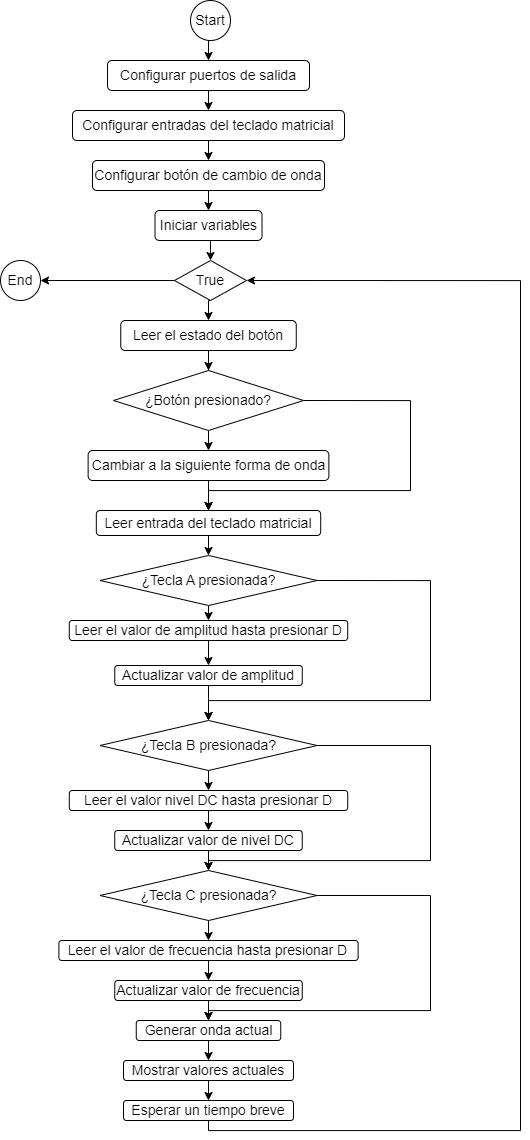

The diagram above was exported from draw.io. Its source (the exported page's mxGraphModel, read from the mxfile embedded in the PNG):
<mxGraphModel dx="1444" dy="749" grid="1" gridSize="10" guides="1" tooltips="1" connect="1" arrows="1" fold="1" page="1" pageScale="1" pageWidth="827" pageHeight="1169" math="0" shadow="0">
  <root>
    <mxCell id="0" />
    <mxCell id="1" parent="0" />
    <mxCell id="I583Mahz1fHZpdKf3AXu-4" style="edgeStyle=orthogonalEdgeStyle;rounded=0;orthogonalLoop=1;jettySize=auto;html=1;exitX=0.5;exitY=1;exitDx=0;exitDy=0;entryX=0.5;entryY=0;entryDx=0;entryDy=0;fontSize=14;" edge="1" parent="1" source="I583Mahz1fHZpdKf3AXu-1" target="I583Mahz1fHZpdKf3AXu-2">
      <mxGeometry relative="1" as="geometry" />
    </mxCell>
    <mxCell id="I583Mahz1fHZpdKf3AXu-1" value="&lt;font style=&quot;font-size: 14px;&quot;&gt;Start&lt;/font&gt;" style="ellipse;whiteSpace=wrap;html=1;aspect=fixed;fontSize=14;" vertex="1" parent="1">
      <mxGeometry x="390" width="40" height="40" as="geometry" />
    </mxCell>
    <mxCell id="I583Mahz1fHZpdKf3AXu-5" style="edgeStyle=orthogonalEdgeStyle;rounded=0;orthogonalLoop=1;jettySize=auto;html=1;exitX=0.5;exitY=1;exitDx=0;exitDy=0;entryX=0.5;entryY=0;entryDx=0;entryDy=0;fontSize=14;" edge="1" parent="1" source="I583Mahz1fHZpdKf3AXu-2" target="I583Mahz1fHZpdKf3AXu-3">
      <mxGeometry relative="1" as="geometry" />
    </mxCell>
    <mxCell id="I583Mahz1fHZpdKf3AXu-2" value="&lt;font style=&quot;font-size: 14px;&quot;&gt;Configurar puertos de salida&lt;/font&gt;" style="rounded=1;whiteSpace=wrap;html=1;fontSize=14;" vertex="1" parent="1">
      <mxGeometry x="307.01" y="60" width="202" height="30" as="geometry" />
    </mxCell>
    <mxCell id="I583Mahz1fHZpdKf3AXu-7" style="edgeStyle=orthogonalEdgeStyle;rounded=0;orthogonalLoop=1;jettySize=auto;html=1;exitX=0.5;exitY=1;exitDx=0;exitDy=0;entryX=0.5;entryY=0;entryDx=0;entryDy=0;fontSize=14;" edge="1" parent="1" source="I583Mahz1fHZpdKf3AXu-3" target="I583Mahz1fHZpdKf3AXu-6">
      <mxGeometry relative="1" as="geometry" />
    </mxCell>
    <mxCell id="I583Mahz1fHZpdKf3AXu-3" value="&lt;font style=&quot;font-size: 14px;&quot;&gt;Configurar entradas del teclado matricial&lt;/font&gt;" style="rounded=1;whiteSpace=wrap;html=1;fontSize=14;" vertex="1" parent="1">
      <mxGeometry x="272" y="110" width="272" height="30" as="geometry" />
    </mxCell>
    <mxCell id="I583Mahz1fHZpdKf3AXu-9" style="edgeStyle=orthogonalEdgeStyle;rounded=0;orthogonalLoop=1;jettySize=auto;html=1;exitX=0.5;exitY=1;exitDx=0;exitDy=0;entryX=0.5;entryY=0;entryDx=0;entryDy=0;fontSize=14;" edge="1" parent="1" source="I583Mahz1fHZpdKf3AXu-6" target="I583Mahz1fHZpdKf3AXu-8">
      <mxGeometry relative="1" as="geometry" />
    </mxCell>
    <mxCell id="I583Mahz1fHZpdKf3AXu-6" value="&lt;font style=&quot;font-size: 14px;&quot;&gt;Configurar botón de cambio de onda&lt;/font&gt;" style="rounded=1;whiteSpace=wrap;html=1;fontSize=14;" vertex="1" parent="1">
      <mxGeometry x="292" y="160" width="232" height="30" as="geometry" />
    </mxCell>
    <mxCell id="I583Mahz1fHZpdKf3AXu-17" style="edgeStyle=orthogonalEdgeStyle;rounded=0;orthogonalLoop=1;jettySize=auto;html=1;exitX=0.5;exitY=1;exitDx=0;exitDy=0;entryX=0.5;entryY=0;entryDx=0;entryDy=0;fontSize=14;" edge="1" parent="1" source="I583Mahz1fHZpdKf3AXu-8" target="I583Mahz1fHZpdKf3AXu-10">
      <mxGeometry relative="1" as="geometry" />
    </mxCell>
    <mxCell id="I583Mahz1fHZpdKf3AXu-8" value="&lt;font style=&quot;font-size: 14px;&quot;&gt;Iniciar variables&lt;/font&gt;" style="rounded=1;whiteSpace=wrap;html=1;fontSize=14;" vertex="1" parent="1">
      <mxGeometry x="354.51" y="210" width="107" height="30" as="geometry" />
    </mxCell>
    <mxCell id="I583Mahz1fHZpdKf3AXu-14" style="edgeStyle=orthogonalEdgeStyle;rounded=0;orthogonalLoop=1;jettySize=auto;html=1;exitX=0.5;exitY=1;exitDx=0;exitDy=0;entryX=0.5;entryY=0;entryDx=0;entryDy=0;fontSize=14;" edge="1" parent="1" source="I583Mahz1fHZpdKf3AXu-10" target="I583Mahz1fHZpdKf3AXu-11">
      <mxGeometry relative="1" as="geometry" />
    </mxCell>
    <mxCell id="I583Mahz1fHZpdKf3AXu-61" style="edgeStyle=orthogonalEdgeStyle;rounded=0;orthogonalLoop=1;jettySize=auto;html=1;exitX=0;exitY=0.5;exitDx=0;exitDy=0;entryX=1;entryY=0.5;entryDx=0;entryDy=0;" edge="1" parent="1" source="I583Mahz1fHZpdKf3AXu-10" target="I583Mahz1fHZpdKf3AXu-60">
      <mxGeometry relative="1" as="geometry" />
    </mxCell>
    <mxCell id="I583Mahz1fHZpdKf3AXu-10" value="&lt;font style=&quot;font-size: 14px;&quot;&gt;True&lt;/font&gt;" style="rhombus;whiteSpace=wrap;html=1;fontSize=14;" vertex="1" parent="1">
      <mxGeometry x="374" y="260" width="72" height="40" as="geometry" />
    </mxCell>
    <mxCell id="I583Mahz1fHZpdKf3AXu-15" style="edgeStyle=orthogonalEdgeStyle;rounded=0;orthogonalLoop=1;jettySize=auto;html=1;exitX=0.5;exitY=1;exitDx=0;exitDy=0;fontSize=14;" edge="1" parent="1" source="I583Mahz1fHZpdKf3AXu-11" target="I583Mahz1fHZpdKf3AXu-13">
      <mxGeometry relative="1" as="geometry" />
    </mxCell>
    <mxCell id="I583Mahz1fHZpdKf3AXu-11" value="&lt;font style=&quot;font-size: 14px;&quot;&gt;Leer el estado del botón&lt;/font&gt;" style="rounded=1;whiteSpace=wrap;html=1;fontSize=14;" vertex="1" parent="1">
      <mxGeometry x="320.26" y="320" width="175.5" height="30" as="geometry" />
    </mxCell>
    <mxCell id="I583Mahz1fHZpdKf3AXu-18" style="edgeStyle=orthogonalEdgeStyle;rounded=0;orthogonalLoop=1;jettySize=auto;html=1;exitX=0.5;exitY=1;exitDx=0;exitDy=0;entryX=0.5;entryY=0;entryDx=0;entryDy=0;fontSize=14;" edge="1" parent="1" source="I583Mahz1fHZpdKf3AXu-13" target="I583Mahz1fHZpdKf3AXu-16">
      <mxGeometry relative="1" as="geometry" />
    </mxCell>
    <mxCell id="I583Mahz1fHZpdKf3AXu-37" style="edgeStyle=orthogonalEdgeStyle;rounded=0;orthogonalLoop=1;jettySize=auto;html=1;exitX=1;exitY=0.5;exitDx=0;exitDy=0;entryX=0.5;entryY=0;entryDx=0;entryDy=0;" edge="1" parent="1" source="I583Mahz1fHZpdKf3AXu-13" target="I583Mahz1fHZpdKf3AXu-21">
      <mxGeometry relative="1" as="geometry">
        <mxPoint x="410" y="500" as="targetPoint" />
        <Array as="points">
          <mxPoint x="610" y="400" />
          <mxPoint x="610" y="490" />
          <mxPoint x="408" y="490" />
        </Array>
      </mxGeometry>
    </mxCell>
    <mxCell id="I583Mahz1fHZpdKf3AXu-13" value="&lt;font style=&quot;font-size: 14px;&quot;&gt;¿Botón presionado?&lt;/font&gt;" style="rhombus;whiteSpace=wrap;html=1;fontSize=14;" vertex="1" parent="1">
      <mxGeometry x="313" y="370" width="190" height="60" as="geometry" />
    </mxCell>
    <mxCell id="I583Mahz1fHZpdKf3AXu-36" style="edgeStyle=orthogonalEdgeStyle;rounded=0;orthogonalLoop=1;jettySize=auto;html=1;exitX=0.5;exitY=1;exitDx=0;exitDy=0;entryX=0.5;entryY=0;entryDx=0;entryDy=0;" edge="1" parent="1" source="I583Mahz1fHZpdKf3AXu-16" target="I583Mahz1fHZpdKf3AXu-21">
      <mxGeometry relative="1" as="geometry" />
    </mxCell>
    <mxCell id="I583Mahz1fHZpdKf3AXu-16" value="Cambiar a la siguiente forma de onda" style="rounded=1;whiteSpace=wrap;html=1;fontSize=14;" vertex="1" parent="1">
      <mxGeometry x="287.63" y="450" width="240.75" height="30" as="geometry" />
    </mxCell>
    <mxCell id="I583Mahz1fHZpdKf3AXu-25" style="edgeStyle=orthogonalEdgeStyle;rounded=0;orthogonalLoop=1;jettySize=auto;html=1;exitX=0.5;exitY=1;exitDx=0;exitDy=0;entryX=0.5;entryY=0;entryDx=0;entryDy=0;fontSize=14;" edge="1" parent="1" source="I583Mahz1fHZpdKf3AXu-21" target="I583Mahz1fHZpdKf3AXu-24">
      <mxGeometry relative="1" as="geometry" />
    </mxCell>
    <mxCell id="I583Mahz1fHZpdKf3AXu-21" value="Leer entrada del teclado matricial" style="rounded=1;whiteSpace=wrap;html=1;fontSize=14;" vertex="1" parent="1">
      <mxGeometry x="295.82" y="510" width="224.38" height="25" as="geometry" />
    </mxCell>
    <mxCell id="I583Mahz1fHZpdKf3AXu-38" style="edgeStyle=orthogonalEdgeStyle;rounded=0;orthogonalLoop=1;jettySize=auto;html=1;exitX=0.5;exitY=1;exitDx=0;exitDy=0;entryX=0.5;entryY=0;entryDx=0;entryDy=0;" edge="1" parent="1" source="I583Mahz1fHZpdKf3AXu-24" target="I583Mahz1fHZpdKf3AXu-26">
      <mxGeometry relative="1" as="geometry" />
    </mxCell>
    <mxCell id="I583Mahz1fHZpdKf3AXu-41" style="edgeStyle=orthogonalEdgeStyle;rounded=0;orthogonalLoop=1;jettySize=auto;html=1;exitX=1;exitY=0.5;exitDx=0;exitDy=0;entryX=0.5;entryY=0;entryDx=0;entryDy=0;" edge="1" parent="1" source="I583Mahz1fHZpdKf3AXu-24" target="I583Mahz1fHZpdKf3AXu-30">
      <mxGeometry relative="1" as="geometry">
        <Array as="points">
          <mxPoint x="630" y="580" />
          <mxPoint x="630" y="700" />
          <mxPoint x="408" y="700" />
        </Array>
      </mxGeometry>
    </mxCell>
    <mxCell id="I583Mahz1fHZpdKf3AXu-24" value="&lt;font style=&quot;font-size: 14px;&quot;&gt;¿Tecla A presionada?&lt;/font&gt;" style="rhombus;whiteSpace=wrap;html=1;fontSize=14;" vertex="1" parent="1">
      <mxGeometry x="299.51" y="555" width="217" height="50" as="geometry" />
    </mxCell>
    <mxCell id="I583Mahz1fHZpdKf3AXu-39" style="edgeStyle=orthogonalEdgeStyle;rounded=0;orthogonalLoop=1;jettySize=auto;html=1;exitX=0.5;exitY=1;exitDx=0;exitDy=0;entryX=0.5;entryY=0;entryDx=0;entryDy=0;" edge="1" parent="1" source="I583Mahz1fHZpdKf3AXu-26" target="I583Mahz1fHZpdKf3AXu-28">
      <mxGeometry relative="1" as="geometry" />
    </mxCell>
    <mxCell id="I583Mahz1fHZpdKf3AXu-26" value="Leer el valor de amplitud hasta presionar D" style="rounded=1;whiteSpace=wrap;html=1;fontSize=14;" vertex="1" parent="1">
      <mxGeometry x="268.78" y="620" width="278.44" height="20" as="geometry" />
    </mxCell>
    <mxCell id="I583Mahz1fHZpdKf3AXu-31" style="edgeStyle=orthogonalEdgeStyle;rounded=0;orthogonalLoop=1;jettySize=auto;html=1;exitX=0.5;exitY=1;exitDx=0;exitDy=0;entryX=0.5;entryY=0;entryDx=0;entryDy=0;" edge="1" parent="1" source="I583Mahz1fHZpdKf3AXu-28" target="I583Mahz1fHZpdKf3AXu-30">
      <mxGeometry relative="1" as="geometry" />
    </mxCell>
    <mxCell id="I583Mahz1fHZpdKf3AXu-28" value="Actualizar valor de amplitud" style="rounded=1;whiteSpace=wrap;html=1;fontSize=14;" vertex="1" parent="1">
      <mxGeometry x="314.26" y="665" width="187.5" height="20" as="geometry" />
    </mxCell>
    <mxCell id="I583Mahz1fHZpdKf3AXu-42" style="edgeStyle=orthogonalEdgeStyle;rounded=0;orthogonalLoop=1;jettySize=auto;html=1;exitX=0.5;exitY=1;exitDx=0;exitDy=0;entryX=0.5;entryY=0;entryDx=0;entryDy=0;" edge="1" parent="1" source="I583Mahz1fHZpdKf3AXu-30" target="I583Mahz1fHZpdKf3AXu-32">
      <mxGeometry relative="1" as="geometry" />
    </mxCell>
    <mxCell id="I583Mahz1fHZpdKf3AXu-56" style="edgeStyle=orthogonalEdgeStyle;rounded=0;orthogonalLoop=1;jettySize=auto;html=1;exitX=1;exitY=0.5;exitDx=0;exitDy=0;entryX=0.5;entryY=0;entryDx=0;entryDy=0;" edge="1" parent="1" source="I583Mahz1fHZpdKf3AXu-30" target="I583Mahz1fHZpdKf3AXu-44">
      <mxGeometry relative="1" as="geometry">
        <Array as="points">
          <mxPoint x="630" y="745" />
          <mxPoint x="630" y="860" />
          <mxPoint x="408" y="860" />
        </Array>
      </mxGeometry>
    </mxCell>
    <mxCell id="I583Mahz1fHZpdKf3AXu-30" value="&lt;font style=&quot;font-size: 14px;&quot;&gt;¿Tecla B presionada?&lt;/font&gt;" style="rhombus;whiteSpace=wrap;html=1;fontSize=14;" vertex="1" parent="1">
      <mxGeometry x="299.51" y="720" width="217" height="50" as="geometry" />
    </mxCell>
    <mxCell id="I583Mahz1fHZpdKf3AXu-43" style="edgeStyle=orthogonalEdgeStyle;rounded=0;orthogonalLoop=1;jettySize=auto;html=1;exitX=0.5;exitY=1;exitDx=0;exitDy=0;entryX=0.5;entryY=0;entryDx=0;entryDy=0;" edge="1" parent="1" source="I583Mahz1fHZpdKf3AXu-32" target="I583Mahz1fHZpdKf3AXu-33">
      <mxGeometry relative="1" as="geometry" />
    </mxCell>
    <mxCell id="I583Mahz1fHZpdKf3AXu-32" value="Leer el valor nivel DC hasta presionar D" style="rounded=1;whiteSpace=wrap;html=1;fontSize=14;" vertex="1" parent="1">
      <mxGeometry x="268.79" y="790" width="278.44" height="20" as="geometry" />
    </mxCell>
    <mxCell id="I583Mahz1fHZpdKf3AXu-45" style="edgeStyle=orthogonalEdgeStyle;rounded=0;orthogonalLoop=1;jettySize=auto;html=1;exitX=0.5;exitY=1;exitDx=0;exitDy=0;entryX=0.5;entryY=0;entryDx=0;entryDy=0;" edge="1" parent="1" source="I583Mahz1fHZpdKf3AXu-33" target="I583Mahz1fHZpdKf3AXu-44">
      <mxGeometry relative="1" as="geometry" />
    </mxCell>
    <mxCell id="I583Mahz1fHZpdKf3AXu-33" value="Actualizar valor de nivel DC" style="rounded=1;whiteSpace=wrap;html=1;fontSize=14;" vertex="1" parent="1">
      <mxGeometry x="314.25" y="830" width="187.5" height="20" as="geometry" />
    </mxCell>
    <mxCell id="I583Mahz1fHZpdKf3AXu-47" style="edgeStyle=orthogonalEdgeStyle;rounded=0;orthogonalLoop=1;jettySize=auto;html=1;exitX=0.5;exitY=1;exitDx=0;exitDy=0;entryX=0.5;entryY=0;entryDx=0;entryDy=0;" edge="1" parent="1" source="I583Mahz1fHZpdKf3AXu-44" target="I583Mahz1fHZpdKf3AXu-46">
      <mxGeometry relative="1" as="geometry" />
    </mxCell>
    <mxCell id="I583Mahz1fHZpdKf3AXu-57" style="edgeStyle=orthogonalEdgeStyle;rounded=0;orthogonalLoop=1;jettySize=auto;html=1;exitX=1;exitY=0.5;exitDx=0;exitDy=0;entryX=0.5;entryY=0;entryDx=0;entryDy=0;" edge="1" parent="1" source="I583Mahz1fHZpdKf3AXu-44" target="I583Mahz1fHZpdKf3AXu-50">
      <mxGeometry relative="1" as="geometry">
        <Array as="points">
          <mxPoint x="630" y="895" />
          <mxPoint x="630" y="1010" />
          <mxPoint x="408" y="1010" />
        </Array>
      </mxGeometry>
    </mxCell>
    <mxCell id="I583Mahz1fHZpdKf3AXu-44" value="&lt;font style=&quot;font-size: 14px;&quot;&gt;¿Tecla C presionada?&lt;/font&gt;" style="rhombus;whiteSpace=wrap;html=1;fontSize=14;" vertex="1" parent="1">
      <mxGeometry x="299.5" y="870" width="217" height="50" as="geometry" />
    </mxCell>
    <mxCell id="I583Mahz1fHZpdKf3AXu-49" style="edgeStyle=orthogonalEdgeStyle;rounded=0;orthogonalLoop=1;jettySize=auto;html=1;exitX=0.5;exitY=1;exitDx=0;exitDy=0;entryX=0.5;entryY=0;entryDx=0;entryDy=0;" edge="1" parent="1" source="I583Mahz1fHZpdKf3AXu-46" target="I583Mahz1fHZpdKf3AXu-48">
      <mxGeometry relative="1" as="geometry" />
    </mxCell>
    <mxCell id="I583Mahz1fHZpdKf3AXu-46" value="Leer el valor de frecuencia hasta presionar D" style="rounded=1;whiteSpace=wrap;html=1;fontSize=14;" vertex="1" parent="1">
      <mxGeometry x="258.39" y="940" width="299.22" height="20" as="geometry" />
    </mxCell>
    <mxCell id="I583Mahz1fHZpdKf3AXu-52" style="edgeStyle=orthogonalEdgeStyle;rounded=0;orthogonalLoop=1;jettySize=auto;html=1;exitX=0.5;exitY=1;exitDx=0;exitDy=0;entryX=0.5;entryY=0;entryDx=0;entryDy=0;" edge="1" parent="1" source="I583Mahz1fHZpdKf3AXu-48" target="I583Mahz1fHZpdKf3AXu-50">
      <mxGeometry relative="1" as="geometry" />
    </mxCell>
    <mxCell id="I583Mahz1fHZpdKf3AXu-48" value="Actualizar valor de frecuencia" style="rounded=1;whiteSpace=wrap;html=1;fontSize=14;" vertex="1" parent="1">
      <mxGeometry x="314.25" y="980" width="187.5" height="20" as="geometry" />
    </mxCell>
    <mxCell id="I583Mahz1fHZpdKf3AXu-53" style="edgeStyle=orthogonalEdgeStyle;rounded=0;orthogonalLoop=1;jettySize=auto;html=1;exitX=0.5;exitY=1;exitDx=0;exitDy=0;entryX=0.5;entryY=0;entryDx=0;entryDy=0;" edge="1" parent="1" source="I583Mahz1fHZpdKf3AXu-50" target="I583Mahz1fHZpdKf3AXu-51">
      <mxGeometry relative="1" as="geometry" />
    </mxCell>
    <mxCell id="I583Mahz1fHZpdKf3AXu-50" value="Generar onda actual" style="rounded=1;whiteSpace=wrap;html=1;fontSize=14;" vertex="1" parent="1">
      <mxGeometry x="335.75" y="1020" width="144.5" height="20" as="geometry" />
    </mxCell>
    <mxCell id="I583Mahz1fHZpdKf3AXu-55" style="edgeStyle=orthogonalEdgeStyle;rounded=0;orthogonalLoop=1;jettySize=auto;html=1;exitX=0.5;exitY=1;exitDx=0;exitDy=0;entryX=0.5;entryY=0;entryDx=0;entryDy=0;" edge="1" parent="1" source="I583Mahz1fHZpdKf3AXu-51" target="I583Mahz1fHZpdKf3AXu-54">
      <mxGeometry relative="1" as="geometry" />
    </mxCell>
    <mxCell id="I583Mahz1fHZpdKf3AXu-51" value="Mostrar valores actuales" style="rounded=1;whiteSpace=wrap;html=1;fontSize=14;" vertex="1" parent="1">
      <mxGeometry x="323" y="1060" width="170" height="20" as="geometry" />
    </mxCell>
    <mxCell id="I583Mahz1fHZpdKf3AXu-58" style="edgeStyle=orthogonalEdgeStyle;rounded=0;orthogonalLoop=1;jettySize=auto;html=1;exitX=0.5;exitY=1;exitDx=0;exitDy=0;entryX=1;entryY=0.5;entryDx=0;entryDy=0;" edge="1" parent="1" source="I583Mahz1fHZpdKf3AXu-54" target="I583Mahz1fHZpdKf3AXu-10">
      <mxGeometry relative="1" as="geometry">
        <Array as="points">
          <mxPoint x="408" y="1130" />
          <mxPoint x="720" y="1130" />
          <mxPoint x="720" y="280" />
        </Array>
      </mxGeometry>
    </mxCell>
    <mxCell id="I583Mahz1fHZpdKf3AXu-54" value="Esperar un tiempo breve" style="rounded=1;whiteSpace=wrap;html=1;fontSize=14;" vertex="1" parent="1">
      <mxGeometry x="323" y="1100" width="170" height="20" as="geometry" />
    </mxCell>
    <mxCell id="I583Mahz1fHZpdKf3AXu-60" value="&lt;font style=&quot;font-size: 14px;&quot;&gt;End&lt;/font&gt;" style="ellipse;whiteSpace=wrap;html=1;aspect=fixed;fontSize=14;" vertex="1" parent="1">
      <mxGeometry x="200" y="260" width="40" height="40" as="geometry" />
    </mxCell>
  </root>
</mxGraphModel>